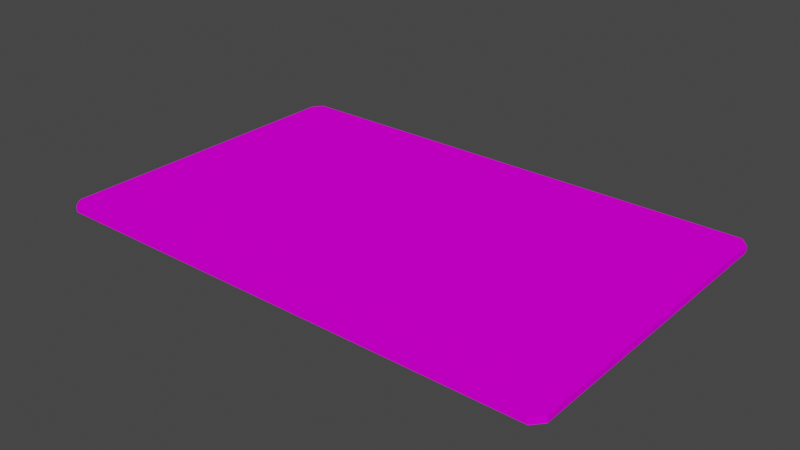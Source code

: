 # Source: Mat01.blend  (saved by Blender 4.2.66; exported with 4.5.12 LTS)
import bpy
from mathutils import Matrix  # noqa: F401  (used for matrix-valued properties, if any)

bpy.ops.wm.read_factory_settings(use_empty=True)
scene = bpy.context.scene
scene.name = 'Scene'

# ---- collections
col_collection = bpy.data.collections.new('Collection'); scene.collection.children.link(col_collection)

# ---- images (referenced by path relative to the original .blend; pixels are not part of the script)
import os
ASSET_DIR = os.environ.get("B2B_ASSET_DIR", "")  # directory of the original .blend (textures are referenced by path, not embedded)
HERE = os.path.dirname(os.path.abspath(__file__))  # packed textures are extracted next to this script under _unpacked/

def load_image(name, relpath, width, height, colorspace="sRGB"):
    """Load a texture the original file referenced (path relative to the .blend, or extracted next to this script)."""
    p = next((c for c in (os.path.join(HERE, relpath), os.path.join(ASSET_DIR, relpath)) if relpath and os.path.exists(c)), "")
    if p:
        img = bpy.data.images.load(p, check_existing=True)
        img.name = name
    else:  # same state as the original file: an image datablock whose file is absent (Cycles renders it pink)
        img = bpy.data.images.new(name, width, height)
        img.source = "FILE"
        img.filepath = "//" + (relpath or name)
    img.colorspace_settings.name = colorspace
    return img
img_mat01_a_png = load_image('Mat01_a.png', 'Mat01_a.png', 1024, 1024, 'sRGB')

# ---- materials (node trees are filled in below, after node groups)
mat_primary = bpy.data.materials.new('Primary')
mat_primary.alpha_threshold = 0.0
mat_primary.use_transparent_shadow = False
mat_primary.roughness = 0.5
mat_primary.line_color = (0.0, 0.0, 0.0, 1.0)

# ---- material node trees
mat_primary.use_nodes = True; mat_primary.node_tree.nodes.clear()
_N = mat_primary.node_tree.nodes; _L = mat_primary.node_tree.links
n0 = _N.new('ShaderNodeOutputMaterial'); n0.name = 'Material Output'; n0.location = (300, 300)
n1 = _N.new('ShaderNodeBsdfPrincipled'); n1.name = 'Principled BSDF'; n1.location = (10, 300)
n1.distribution = 'GGX'
n1.subsurface_method = 'RANDOM_WALK_SKIN'
n1.inputs[3].default_value = 1.45
n1.inputs[13].default_value = 0.0
n1.inputs[27].default_value = (0.0, 0.0, 0.0, 1.0)
n1.inputs[28].default_value = 1.0
n2 = _N.new('ShaderNodeTexImage'); n2.name = 'Image Texture'; n2.location = (-280, 280)
n2.image = img_mat01_a_png
n2.interpolation = 'Closest'
_L.new(n1.outputs[0], n0.inputs[0])
_L.new(n2.outputs[0], n1.inputs[0])
n0.is_active_output = True

# ---- world
world_world = bpy.data.worlds.new('World'); scene.world = world_world
world_world.use_nodes = True; world_world.node_tree.nodes.clear()
_N = world_world.node_tree.nodes; _L = world_world.node_tree.links
n0 = _N.new('ShaderNodeOutputWorld'); n0.name = 'World Output'; n0.location = (300, 300)
n1 = _N.new('ShaderNodeBackground'); n1.name = 'Background'; n1.location = (10, 300)
n1.inputs[0].default_value = (0.05088, 0.05088, 0.05088, 1.0)
_L.new(n1.outputs[0], n0.inputs[0])
n0.is_active_output = True
world_world.color = (0.05088, 0.05088, 0.05088)
world_world.use_sun_shadow = False
world_world.sun_shadow_jitter_overblur = 0.0

# ---- meshes
me_cube = bpy.data.meshes.new('Cube')
me_cube.from_pydata([(2.362, 1.424, 0.03031), (2.362, 1.424, -0.03031), (2.362, -1.424, 0.03031), (2.362, -1.424, -0.03031), (-2.362, 1.424, 0.03031), (-2.362, 1.424, -0.03031), (-2.362, -1.424, 0.03031), (-2.362, -1.424, -0.03031), (2.28, 1.516, -0.03031), (2.28, -1.516, 0.03031), (2.28, -1.516, -0.03031), (2.28, 1.516, 0.03031), (-2.289, 1.516, -0.03031), (-2.289, -1.516, 0.03031), (-2.289, -1.516, -0.03031), (-2.289, 1.516, 0.03031)], [], [(15, 4, 6, 13), (14, 13, 6, 7), (7, 6, 4, 5), (8, 1, 3, 10), (1, 0, 2, 3), (8, 11, 0, 1), (12, 15, 11, 8), (12, 8, 10, 14), (3, 2, 9, 10), (0, 11, 9, 2), (5, 12, 14, 7), (5, 4, 15, 12), (10, 9, 13, 14), (11, 15, 13, 9)])
_uv = me_cube.uv_layers.new(name='UVMap')
_uv.uv.foreach_set('vector', [0.9542, 0.2031, 0.9688, 0.2188, 0.9688, 0.8047, 0.9542, 0.8203, 0.9542, 0.8047, 0.9542, 0.8203, 0.9688, 0.8203, 0.9688, 0.8047, 0.9531, 0.8203, 0.9688, 0.8203, 0.9688, 0.2031, 0.9531, 0.2031, 0.03987, 0.2031, 0.02344, 0.2188, 0.02344, 0.7891, 0.03987, 0.8047, 0.03906, 0.2031, 0.02344, 0.2031, 0.02344, 0.8203, 0.03906, 0.8203, 0.03987, 0.2187, 0.03987, 0.2031, 0.02344, 0.2031, 0.02344, 0.2188, 0.9542, 0.2188, 0.9542, 0.2031, 0.03987, 0.2031, 0.03987, 0.2187, 0.9542, 0.2031, 0.03987, 0.2031, 0.03987, 0.8047, 0.9542, 0.8047, 0.02344, 0.8047, 0.02344, 0.8203, 0.03987, 0.8203, 0.03987, 0.8047, 0.02344, 0.2188, 0.03987, 0.2031, 0.03987, 0.8203, 0.02344, 0.8047, 0.9688, 0.2188, 0.9542, 0.2031, 0.9542, 0.8047, 0.9688, 0.7891, 0.9688, 0.2188, 0.9688, 0.2031, 0.9542, 0.2031, 0.9542, 0.2188, 0.03987, 0.8047, 0.03987, 0.8203, 0.9542, 0.8203, 0.9542, 0.8047, 0.03987, 0.2031, 0.9542, 0.2031, 0.9542, 0.8203, 0.03987, 0.8203])
me_cube.materials.append(mat_primary)
me_cube.use_mirror_vertex_groups = False
me_cube.update()

# ---- objects
ob_mat01 = bpy.data.objects.new('Mat01', me_cube)

# ---- transforms, parenting, visibility, modifiers, constraints
ob_mat01.location = (0.0, 0.0, 0.0)
ob_mat01.scale = (0.4, 0.4, 0.4)
ob_mat01.lock_rotations_4d = False
ob_mat01.empty_display_type = 'ARROWS'
ob_mat01.lineart.crease_threshold = 0.0
_m = ob_mat01.modifiers.new('Cloth', 'CLOTH')
_m = ob_mat01.modifiers.new('Collision', 'COLLISION')

# ---- collection membership
col_collection.objects.link(ob_mat01)

# ---- scene / render settings (as saved in the file)
scene.frame_start = 1; scene.frame_end = 250; scene.frame_set(1)
scene.render.engine = 'BLENDER_EEVEE_NEXT'
scene.cycles.sampling_pattern = 'TABULATED_SOBOL'
scene.view_settings.view_transform = 'Filmic'
bpy.context.view_layer.update()

# ---- added for rendering (the .blend has no active camera and no usable light): camera, sun
cam_auto = bpy.data.cameras.new('AutoCamera')
cam_auto.lens = 50.0
cam_auto.sensor_width = 36.0
cam_auto.clip_end = 1000.0
ob_auto_camera = bpy.data.objects.new('AutoCamera', cam_auto)
scene.collection.objects.link(ob_auto_camera)
ob_auto_camera.location = (2.07724, -2.49269, 1.66179)
ob_auto_camera.rotation_euler = (1.09748, -7.21219e-08, 0.694738)
scene.camera = ob_auto_camera
light_auto_sun = bpy.data.lights.new('AutoSun', 'SUN')
light_auto_sun.energy = 3.0
light_auto_sun.angle = 0.0523599
ob_auto_sun = bpy.data.objects.new('AutoSun', light_auto_sun)
scene.collection.objects.link(ob_auto_sun)
ob_auto_sun.rotation_euler = (0.872665, 0.174533, 0.523599)
bpy.context.view_layer.update()
